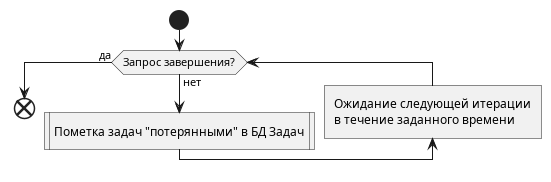

The diagram above was rendered by PlantUML. Its source (embedded in the PNG):
@startuml Lost Jobs worker

start

while (Запрос завершения?) is (нет)
:Пометка задач "потерянными" в БД Задач|

backward :Ожидание следующей итерации
в течение заданного времени]

endwhile (да)

end

@enduml